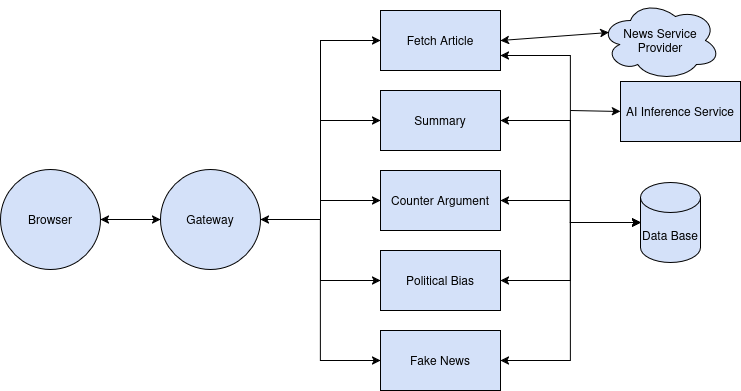

The diagram above was exported from draw.io. Its source (the exported page's mxGraphModel, read from the mxfile embedded in the PNG):
<mxGraphModel dx="758" dy="391" grid="1" gridSize="10" guides="1" tooltips="1" connect="1" arrows="1" fold="1" page="1" pageScale="1" pageWidth="850" pageHeight="1100" math="0" shadow="0">
  <root>
    <mxCell id="0" />
    <mxCell id="1" parent="0" />
    <mxCell id="Qn9Yo4dVpcbkGxs4zF_l-1" parent="1" style="ellipse;whiteSpace=wrap;html=1;fillColor=#D4E1F9;" value="Browser" vertex="1">
      <mxGeometry height="100" width="100" x="30" y="189" as="geometry" />
    </mxCell>
    <mxCell id="Qn9Yo4dVpcbkGxs4zF_l-2" parent="1" style="ellipse;whiteSpace=wrap;html=1;fillColor=#D4E1F9;" value="Gateway" vertex="1">
      <mxGeometry height="100" width="100" x="190" y="189" as="geometry" />
    </mxCell>
    <mxCell id="Qn9Yo4dVpcbkGxs4zF_l-3" parent="1" style="rounded=0;whiteSpace=wrap;html=1;fillColor=#D4E1F9;" value="Fetch Article" vertex="1">
      <mxGeometry height="60" width="120" x="410" y="30" as="geometry" />
    </mxCell>
    <mxCell id="Qn9Yo4dVpcbkGxs4zF_l-4" parent="1" style="rounded=0;whiteSpace=wrap;html=1;fillColor=#D4E1F9;" value="Summary" vertex="1">
      <mxGeometry height="60" width="120" x="410" y="110" as="geometry" />
    </mxCell>
    <mxCell id="Qn9Yo4dVpcbkGxs4zF_l-5" parent="1" style="rounded=0;whiteSpace=wrap;html=1;fillColor=#D4E1F9;" value="Counter Argument" vertex="1">
      <mxGeometry height="60" width="120" x="410" y="190" as="geometry" />
    </mxCell>
    <mxCell id="Qn9Yo4dVpcbkGxs4zF_l-6" parent="1" style="rounded=0;whiteSpace=wrap;html=1;fillColor=#D4E1F9;" value="Political Bias" vertex="1">
      <mxGeometry height="60" width="120" x="410" y="270" as="geometry" />
    </mxCell>
    <mxCell id="Qn9Yo4dVpcbkGxs4zF_l-7" parent="1" style="rounded=0;whiteSpace=wrap;html=1;fillColor=#D4E1F9;" value="Fake News" vertex="1">
      <mxGeometry height="60" width="120" x="410" y="350" as="geometry" />
    </mxCell>
    <mxCell id="Qn9Yo4dVpcbkGxs4zF_l-8" edge="1" parent="1" source="Qn9Yo4dVpcbkGxs4zF_l-1" style="endArrow=classic;html=1;rounded=0;exitX=1;exitY=0.5;exitDx=0;exitDy=0;entryX=0;entryY=0.5;entryDx=0;entryDy=0;startArrow=classic;startFill=1;" target="Qn9Yo4dVpcbkGxs4zF_l-2" value="">
      <mxGeometry height="50" relative="1" width="50" as="geometry">
        <mxPoint x="190" y="350" as="sourcePoint" />
        <mxPoint x="240" y="300" as="targetPoint" />
      </mxGeometry>
    </mxCell>
    <mxCell id="Qn9Yo4dVpcbkGxs4zF_l-9" edge="1" parent="1" source="Qn9Yo4dVpcbkGxs4zF_l-2" style="endArrow=classic;html=1;rounded=0;exitX=1;exitY=0.5;exitDx=0;exitDy=0;entryX=0;entryY=0.5;entryDx=0;entryDy=0;edgeStyle=orthogonalEdgeStyle;" target="Qn9Yo4dVpcbkGxs4zF_l-3" value="">
      <mxGeometry height="50" relative="1" width="50" as="geometry">
        <mxPoint x="310" y="190" as="sourcePoint" />
        <mxPoint x="370" y="190" as="targetPoint" />
      </mxGeometry>
    </mxCell>
    <mxCell id="Qn9Yo4dVpcbkGxs4zF_l-10" edge="1" parent="1" source="Qn9Yo4dVpcbkGxs4zF_l-2" style="endArrow=classic;html=1;rounded=0;exitX=1;exitY=0.5;exitDx=0;exitDy=0;entryX=0;entryY=0.5;entryDx=0;entryDy=0;edgeStyle=orthogonalEdgeStyle;" target="Qn9Yo4dVpcbkGxs4zF_l-4" value="">
      <mxGeometry height="50" relative="1" width="50" as="geometry">
        <mxPoint x="270" y="280" as="sourcePoint" />
        <mxPoint x="390" y="120" as="targetPoint" />
      </mxGeometry>
    </mxCell>
    <mxCell id="Qn9Yo4dVpcbkGxs4zF_l-11" edge="1" parent="1" source="Qn9Yo4dVpcbkGxs4zF_l-2" style="endArrow=classic;html=1;rounded=0;exitX=1;exitY=0.5;exitDx=0;exitDy=0;edgeStyle=orthogonalEdgeStyle;" value="">
      <mxGeometry height="50" relative="1" width="50" as="geometry">
        <mxPoint x="370" y="210" as="sourcePoint" />
        <mxPoint x="410" y="220" as="targetPoint" />
      </mxGeometry>
    </mxCell>
    <mxCell id="Qn9Yo4dVpcbkGxs4zF_l-12" edge="1" parent="1" source="Qn9Yo4dVpcbkGxs4zF_l-2" style="endArrow=classic;html=1;rounded=0;exitX=1;exitY=0.5;exitDx=0;exitDy=0;edgeStyle=orthogonalEdgeStyle;entryX=0;entryY=0.5;entryDx=0;entryDy=0;" target="Qn9Yo4dVpcbkGxs4zF_l-6" value="">
      <mxGeometry height="50" relative="1" width="50" as="geometry">
        <mxPoint x="380" y="220" as="sourcePoint" />
        <mxPoint x="500" y="220" as="targetPoint" />
      </mxGeometry>
    </mxCell>
    <mxCell id="Qn9Yo4dVpcbkGxs4zF_l-13" edge="1" parent="1" source="Qn9Yo4dVpcbkGxs4zF_l-2" style="endArrow=classic;html=1;rounded=0;exitX=1;exitY=0.5;exitDx=0;exitDy=0;edgeStyle=orthogonalEdgeStyle;entryX=0;entryY=0.5;entryDx=0;entryDy=0;startArrow=classic;startFill=1;" target="Qn9Yo4dVpcbkGxs4zF_l-7" value="">
      <mxGeometry height="50" relative="1" width="50" as="geometry">
        <Array as="points">
          <mxPoint x="350" y="239" />
          <mxPoint x="350" y="380" />
        </Array>
        <mxPoint x="320" y="330" as="sourcePoint" />
        <mxPoint x="440" y="410" as="targetPoint" />
      </mxGeometry>
    </mxCell>
    <mxCell id="Qn9Yo4dVpcbkGxs4zF_l-14" parent="1" style="ellipse;shape=cloud;whiteSpace=wrap;html=1;fillColor=#D4E1F9;" value="News Service Provider" vertex="1">
      <mxGeometry height="80" width="120" x="630" y="20" as="geometry" />
    </mxCell>
    <mxCell id="Qn9Yo4dVpcbkGxs4zF_l-15" edge="1" parent="1" source="Qn9Yo4dVpcbkGxs4zF_l-3" style="endArrow=classic;html=1;rounded=0;exitX=1;exitY=0.5;exitDx=0;exitDy=0;entryX=0.07;entryY=0.4;entryDx=0;entryDy=0;startArrow=classic;startFill=1;entryPerimeter=0;" target="Qn9Yo4dVpcbkGxs4zF_l-14" value="">
      <mxGeometry height="50" relative="1" width="50" as="geometry">
        <mxPoint x="600" y="120" as="sourcePoint" />
        <mxPoint x="660" y="120" as="targetPoint" />
      </mxGeometry>
    </mxCell>
    <mxCell id="Qn9Yo4dVpcbkGxs4zF_l-16" parent="1" style="shape=cylinder3;whiteSpace=wrap;html=1;boundedLbl=1;backgroundOutline=1;size=15;fillColor=#D4E1F9;" value="Data Base" vertex="1">
      <mxGeometry height="80" width="60" x="670" y="202" as="geometry" />
    </mxCell>
    <mxCell id="Qn9Yo4dVpcbkGxs4zF_l-17" edge="1" parent="1" source="Qn9Yo4dVpcbkGxs4zF_l-3" style="endArrow=classic;html=1;rounded=0;exitX=1;exitY=0.75;exitDx=0;exitDy=0;entryX=0;entryY=0.5;entryDx=0;entryDy=0;startArrow=classic;startFill=1;entryPerimeter=0;edgeStyle=orthogonalEdgeStyle;" target="Qn9Yo4dVpcbkGxs4zF_l-16" value="">
      <mxGeometry height="50" relative="1" width="50" as="geometry">
        <mxPoint x="570" y="170" as="sourcePoint" />
        <mxPoint x="678" y="162" as="targetPoint" />
      </mxGeometry>
    </mxCell>
    <mxCell id="Qn9Yo4dVpcbkGxs4zF_l-18" edge="1" parent="1" source="Qn9Yo4dVpcbkGxs4zF_l-4" style="endArrow=classic;html=1;rounded=0;exitX=1;exitY=0.5;exitDx=0;exitDy=0;entryX=0;entryY=0.5;entryDx=0;entryDy=0;startArrow=classic;startFill=1;entryPerimeter=0;edgeStyle=orthogonalEdgeStyle;" target="Qn9Yo4dVpcbkGxs4zF_l-16" value="">
      <mxGeometry height="50" relative="1" width="50" as="geometry">
        <Array as="points">
          <mxPoint x="600" y="140" />
          <mxPoint x="600" y="242" />
        </Array>
        <mxPoint x="590" y="190" as="sourcePoint" />
        <mxPoint x="730" y="335" as="targetPoint" />
      </mxGeometry>
    </mxCell>
    <mxCell id="Qn9Yo4dVpcbkGxs4zF_l-19" edge="1" parent="1" source="Qn9Yo4dVpcbkGxs4zF_l-5" style="endArrow=classic;html=1;rounded=0;exitX=1;exitY=0.5;exitDx=0;exitDy=0;entryX=0;entryY=0.5;entryDx=0;entryDy=0;startArrow=classic;startFill=1;entryPerimeter=0;edgeStyle=orthogonalEdgeStyle;" target="Qn9Yo4dVpcbkGxs4zF_l-16" value="">
      <mxGeometry height="50" relative="1" width="50" as="geometry">
        <Array as="points">
          <mxPoint x="600" y="220" />
          <mxPoint x="600" y="242" />
        </Array>
        <mxPoint x="570" y="250" as="sourcePoint" />
        <mxPoint x="710" y="330" as="targetPoint" />
      </mxGeometry>
    </mxCell>
    <mxCell id="Qn9Yo4dVpcbkGxs4zF_l-20" edge="1" parent="1" source="Qn9Yo4dVpcbkGxs4zF_l-6" style="endArrow=classic;html=1;rounded=0;exitX=1;exitY=0.5;exitDx=0;exitDy=0;entryX=0;entryY=0.5;entryDx=0;entryDy=0;startArrow=classic;startFill=1;entryPerimeter=0;edgeStyle=orthogonalEdgeStyle;" target="Qn9Yo4dVpcbkGxs4zF_l-16" value="">
      <mxGeometry height="50" relative="1" width="50" as="geometry">
        <Array as="points">
          <mxPoint x="600" y="300" />
          <mxPoint x="600" y="242" />
        </Array>
        <mxPoint x="580" y="140" as="sourcePoint" />
        <mxPoint x="720" y="220" as="targetPoint" />
      </mxGeometry>
    </mxCell>
    <mxCell id="Qn9Yo4dVpcbkGxs4zF_l-21" edge="1" parent="1" source="Qn9Yo4dVpcbkGxs4zF_l-7" style="endArrow=classic;html=1;rounded=0;exitX=1;exitY=0.5;exitDx=0;exitDy=0;entryX=0;entryY=0.5;entryDx=0;entryDy=0;startArrow=classic;startFill=1;entryPerimeter=0;edgeStyle=orthogonalEdgeStyle;" target="Qn9Yo4dVpcbkGxs4zF_l-16" value="">
      <mxGeometry height="50" relative="1" width="50" as="geometry">
        <Array as="points">
          <mxPoint x="600" y="380" />
          <mxPoint x="600" y="242" />
        </Array>
        <mxPoint x="600" y="350" as="sourcePoint" />
        <mxPoint x="740" y="270" as="targetPoint" />
      </mxGeometry>
    </mxCell>
    <mxCell id="Qn9Yo4dVpcbkGxs4zF_l-22" parent="1" style="rounded=0;whiteSpace=wrap;html=1;fillColor=#D4E1F9;" value="AI Inference Service" vertex="1">
      <mxGeometry height="60" width="120" x="650" y="101" as="geometry" />
    </mxCell>
    <mxCell id="Qn9Yo4dVpcbkGxs4zF_l-23" edge="1" parent="1" style="endArrow=classic;html=1;rounded=0;entryX=0;entryY=0.5;entryDx=0;entryDy=0;" target="Qn9Yo4dVpcbkGxs4zF_l-22" value="">
      <mxGeometry height="50" relative="1" width="50" as="geometry">
        <mxPoint x="600" y="130" as="sourcePoint" />
        <mxPoint x="500" y="190" as="targetPoint" />
      </mxGeometry>
    </mxCell>
  </root>
</mxGraphModel>